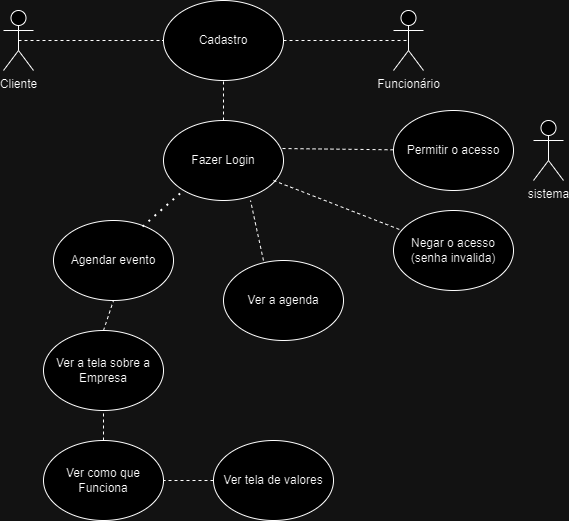

The diagram above was exported from draw.io. Its source (the exported page's mxGraphModel, read from the mxfile embedded in the PNG):
<mxGraphModel dx="954" dy="566" grid="1" gridSize="10" guides="1" tooltips="1" connect="1" arrows="1" fold="1" page="1" pageScale="1" pageWidth="827" pageHeight="1169" math="0" shadow="0">
  <root>
    <mxCell id="0" />
    <mxCell id="1" parent="0" />
    <mxCell id="bdG_DhiF_1zgjlmrhHqf-2" value="Cliente" style="shape=umlActor;verticalLabelPosition=bottom;verticalAlign=top;html=1;outlineConnect=0;" vertex="1" parent="1">
      <mxGeometry x="180" y="140" width="30" height="60" as="geometry" />
    </mxCell>
    <mxCell id="bdG_DhiF_1zgjlmrhHqf-3" value="Funcionário" style="shape=umlActor;verticalLabelPosition=bottom;verticalAlign=top;html=1;outlineConnect=0;" vertex="1" parent="1">
      <mxGeometry x="570" y="140" width="30" height="60" as="geometry" />
    </mxCell>
    <mxCell id="bdG_DhiF_1zgjlmrhHqf-4" value="sistema" style="shape=umlActor;verticalLabelPosition=bottom;verticalAlign=top;html=1;outlineConnect=0;" vertex="1" parent="1">
      <mxGeometry x="710" y="250" width="30" height="60" as="geometry" />
    </mxCell>
    <mxCell id="bdG_DhiF_1zgjlmrhHqf-6" value="Ver tela de valores" style="ellipse;whiteSpace=wrap;html=1;" vertex="1" parent="1">
      <mxGeometry x="390" y="570" width="120" height="80" as="geometry" />
    </mxCell>
    <mxCell id="bdG_DhiF_1zgjlmrhHqf-7" value="Agendar evento" style="ellipse;whiteSpace=wrap;html=1;" vertex="1" parent="1">
      <mxGeometry x="230" y="350" width="120" height="80" as="geometry" />
    </mxCell>
    <mxCell id="bdG_DhiF_1zgjlmrhHqf-8" value="Ver como que Funciona" style="ellipse;whiteSpace=wrap;html=1;" vertex="1" parent="1">
      <mxGeometry x="220" y="570" width="120" height="80" as="geometry" />
    </mxCell>
    <mxCell id="bdG_DhiF_1zgjlmrhHqf-9" value="Ver a tela sobre a Empresa" style="ellipse;whiteSpace=wrap;html=1;" vertex="1" parent="1">
      <mxGeometry x="220" y="460" width="120" height="80" as="geometry" />
    </mxCell>
    <mxCell id="bdG_DhiF_1zgjlmrhHqf-10" value="Ver a agenda" style="ellipse;whiteSpace=wrap;html=1;" vertex="1" parent="1">
      <mxGeometry x="400" y="390" width="120" height="80" as="geometry" />
    </mxCell>
    <mxCell id="bdG_DhiF_1zgjlmrhHqf-11" value="Fazer Login" style="ellipse;whiteSpace=wrap;html=1;" vertex="1" parent="1">
      <mxGeometry x="340" y="250" width="120" height="80" as="geometry" />
    </mxCell>
    <mxCell id="bdG_DhiF_1zgjlmrhHqf-13" value="Cadastro" style="ellipse;whiteSpace=wrap;html=1;" vertex="1" parent="1">
      <mxGeometry x="340" y="130" width="120" height="80" as="geometry" />
    </mxCell>
    <mxCell id="bdG_DhiF_1zgjlmrhHqf-14" value="" style="endArrow=none;dashed=1;html=1;rounded=0;exitX=0.5;exitY=0.5;exitDx=0;exitDy=0;exitPerimeter=0;" edge="1" parent="1" source="bdG_DhiF_1zgjlmrhHqf-2" target="bdG_DhiF_1zgjlmrhHqf-13">
      <mxGeometry width="50" height="50" relative="1" as="geometry">
        <mxPoint x="290" y="170" as="sourcePoint" />
        <mxPoint x="340" y="120" as="targetPoint" />
      </mxGeometry>
    </mxCell>
    <mxCell id="bdG_DhiF_1zgjlmrhHqf-15" value="" style="endArrow=none;dashed=1;html=1;rounded=0;entryX=0.5;entryY=0.5;entryDx=0;entryDy=0;entryPerimeter=0;" edge="1" parent="1" source="bdG_DhiF_1zgjlmrhHqf-13" target="bdG_DhiF_1zgjlmrhHqf-3">
      <mxGeometry width="50" height="50" relative="1" as="geometry">
        <mxPoint x="460" y="220" as="sourcePoint" />
        <mxPoint x="510" y="170" as="targetPoint" />
      </mxGeometry>
    </mxCell>
    <mxCell id="bdG_DhiF_1zgjlmrhHqf-18" value="" style="endArrow=none;dashed=1;html=1;dashPattern=1 3;strokeWidth=2;rounded=0;exitX=0.742;exitY=0.075;exitDx=0;exitDy=0;exitPerimeter=0;" edge="1" parent="1" source="bdG_DhiF_1zgjlmrhHqf-7">
      <mxGeometry width="50" height="50" relative="1" as="geometry">
        <mxPoint x="310" y="370" as="sourcePoint" />
        <mxPoint x="360" y="320" as="targetPoint" />
      </mxGeometry>
    </mxCell>
    <mxCell id="bdG_DhiF_1zgjlmrhHqf-19" value="" style="endArrow=none;dashed=1;html=1;rounded=0;exitX=0.333;exitY=0;exitDx=0;exitDy=0;exitPerimeter=0;entryX=0.725;entryY=1;entryDx=0;entryDy=0;entryPerimeter=0;" edge="1" parent="1" source="bdG_DhiF_1zgjlmrhHqf-10" target="bdG_DhiF_1zgjlmrhHqf-11">
      <mxGeometry width="50" height="50" relative="1" as="geometry">
        <mxPoint x="473.1635631891104" y="349.9959113049518" as="sourcePoint" />
        <mxPoint x="440" y="321.57" as="targetPoint" />
      </mxGeometry>
    </mxCell>
    <mxCell id="bdG_DhiF_1zgjlmrhHqf-20" value="" style="endArrow=none;dashed=1;html=1;rounded=0;exitX=0.5;exitY=0;exitDx=0;exitDy=0;" edge="1" parent="1" source="bdG_DhiF_1zgjlmrhHqf-11">
      <mxGeometry width="50" height="50" relative="1" as="geometry">
        <mxPoint x="350" y="260" as="sourcePoint" />
        <mxPoint x="400" y="210" as="targetPoint" />
      </mxGeometry>
    </mxCell>
    <mxCell id="bdG_DhiF_1zgjlmrhHqf-21" value="" style="endArrow=none;dashed=1;html=1;rounded=0;exitX=0.5;exitY=0;exitDx=0;exitDy=0;" edge="1" parent="1" source="bdG_DhiF_1zgjlmrhHqf-9">
      <mxGeometry width="50" height="50" relative="1" as="geometry">
        <mxPoint x="240" y="480" as="sourcePoint" />
        <mxPoint x="290" y="430" as="targetPoint" />
      </mxGeometry>
    </mxCell>
    <mxCell id="bdG_DhiF_1zgjlmrhHqf-22" value="" style="endArrow=none;dashed=1;html=1;rounded=0;exitX=0.5;exitY=0;exitDx=0;exitDy=0;" edge="1" parent="1" source="bdG_DhiF_1zgjlmrhHqf-8">
      <mxGeometry width="50" height="50" relative="1" as="geometry">
        <mxPoint x="230" y="590" as="sourcePoint" />
        <mxPoint x="280" y="540" as="targetPoint" />
      </mxGeometry>
    </mxCell>
    <mxCell id="bdG_DhiF_1zgjlmrhHqf-25" value="" style="endArrow=none;dashed=1;html=1;rounded=0;" edge="1" parent="1" source="bdG_DhiF_1zgjlmrhHqf-6">
      <mxGeometry width="50" height="50" relative="1" as="geometry">
        <mxPoint x="319.28932188134524" y="660" as="sourcePoint" />
        <mxPoint x="340" y="610" as="targetPoint" />
      </mxGeometry>
    </mxCell>
    <mxCell id="bdG_DhiF_1zgjlmrhHqf-26" value="Permitir o acesso" style="ellipse;whiteSpace=wrap;html=1;" vertex="1" parent="1">
      <mxGeometry x="570" y="240" width="120" height="80" as="geometry" />
    </mxCell>
    <mxCell id="bdG_DhiF_1zgjlmrhHqf-27" value="" style="endArrow=none;dashed=1;html=1;rounded=0;entryX=0.975;entryY=0.35;entryDx=0;entryDy=0;entryPerimeter=0;" edge="1" parent="1" source="bdG_DhiF_1zgjlmrhHqf-26" target="bdG_DhiF_1zgjlmrhHqf-11">
      <mxGeometry width="50" height="50" relative="1" as="geometry">
        <mxPoint x="499.28932188134524" y="330" as="sourcePoint" />
        <mxPoint x="499.28932188134524" y="280" as="targetPoint" />
      </mxGeometry>
    </mxCell>
    <mxCell id="bdG_DhiF_1zgjlmrhHqf-28" value="Negar o acesso&lt;br&gt;(senha invalida)" style="ellipse;whiteSpace=wrap;html=1;" vertex="1" parent="1">
      <mxGeometry x="570" y="340" width="120" height="80" as="geometry" />
    </mxCell>
    <mxCell id="bdG_DhiF_1zgjlmrhHqf-29" value="" style="endArrow=none;dashed=1;html=1;rounded=0;" edge="1" parent="1" target="bdG_DhiF_1zgjlmrhHqf-28">
      <mxGeometry width="50" height="50" relative="1" as="geometry">
        <mxPoint x="450" y="310" as="sourcePoint" />
        <mxPoint x="500" y="260" as="targetPoint" />
      </mxGeometry>
    </mxCell>
  </root>
</mxGraphModel>